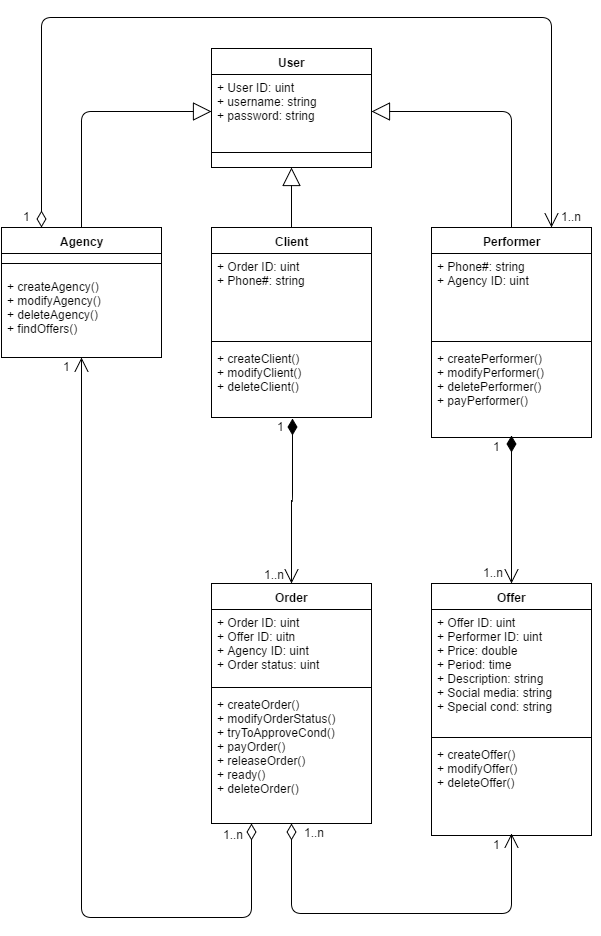

The diagram above was exported from draw.io. Its source (the exported page's mxGraphModel, read from the mxfile embedded in the PNG):
<mxGraphModel dx="1594" dy="1279" grid="1" gridSize="10" guides="1" tooltips="1" connect="1" arrows="1" fold="1" page="0" pageScale="1" pageWidth="826" pageHeight="1169" background="#ffffff" math="0" shadow="0">
  <root>
    <mxCell id="0" style=";html=1;" />
    <mxCell id="1" style=";html=1;" parent="0" />
    <mxCell id="117" value="User" style="swimlane;html=1;fontStyle=1;align=center;verticalAlign=top;childLayout=stackLayout;horizontal=1;startSize=26;horizontalStack=0;resizeParent=1;resizeLast=0;collapsible=1;marginBottom=0;swimlaneFillColor=#ffffff;rounded=0;fillColor=#FFFFFF;gradientColor=none;" parent="1" vertex="1">
      <mxGeometry x="-320" y="-729" width="160" height="119" as="geometry" />
    </mxCell>
    <mxCell id="118" value="&lt;div&gt;+ User ID: uint&lt;/div&gt;+ username: string&lt;div&gt;+ password: string&lt;/div&gt;&lt;div&gt;&lt;br&gt;&lt;/div&gt;" style="text;html=1;strokeColor=none;fillColor=none;align=left;verticalAlign=top;spacingLeft=4;spacingRight=4;whiteSpace=wrap;overflow=hidden;rotatable=0;points=[[0,0.5],[1,0.5]];portConstraint=eastwest;" parent="117" vertex="1">
      <mxGeometry y="26" width="160" height="74" as="geometry" />
    </mxCell>
    <mxCell id="119" value="" style="line;html=1;strokeWidth=1;fillColor=none;align=left;verticalAlign=middle;spacingTop=-1;spacingLeft=3;spacingRight=3;rotatable=0;labelPosition=right;points=[];portConstraint=eastwest;" parent="117" vertex="1">
      <mxGeometry y="100" width="160" height="8" as="geometry" />
    </mxCell>
    <mxCell id="121" value="Agency" style="swimlane;html=1;fontStyle=1;align=center;verticalAlign=top;childLayout=stackLayout;horizontal=1;startSize=26;horizontalStack=0;resizeParent=1;resizeLast=0;collapsible=1;marginBottom=0;swimlaneFillColor=#ffffff;rounded=0;fillColor=#FFFFFF;gradientColor=none;" parent="1" vertex="1">
      <mxGeometry x="-530" y="-550" width="160" height="130" as="geometry" />
    </mxCell>
    <mxCell id="123" value="" style="line;html=1;strokeWidth=1;fillColor=none;align=left;verticalAlign=middle;spacingTop=-1;spacingLeft=3;spacingRight=3;rotatable=0;labelPosition=right;points=[];portConstraint=eastwest;" parent="121" vertex="1">
      <mxGeometry y="26" width="160" height="20" as="geometry" />
    </mxCell>
    <mxCell id="185" value="+ createAgency()&lt;div&gt;+ modifyAgency()&lt;/div&gt;&lt;div&gt;+ deleteAgency()&lt;/div&gt;&lt;div&gt;&lt;span&gt;+ findOffers()&lt;/span&gt;&lt;br&gt;&lt;/div&gt;" style="text;html=1;strokeColor=none;fillColor=none;align=left;verticalAlign=top;spacingLeft=4;spacingRight=4;whiteSpace=wrap;overflow=hidden;rotatable=0;points=[[0,0.5],[1,0.5]];portConstraint=eastwest;" vertex="1" parent="121">
      <mxGeometry y="46" width="160" height="72" as="geometry" />
    </mxCell>
    <mxCell id="125" value="Performer" style="swimlane;html=1;fontStyle=1;align=center;verticalAlign=top;childLayout=stackLayout;horizontal=1;startSize=26;horizontalStack=0;resizeParent=1;resizeLast=0;collapsible=1;marginBottom=0;swimlaneFillColor=#ffffff;rounded=0;fillColor=#FFFFFF;gradientColor=none;" parent="1" vertex="1">
      <mxGeometry x="-100" y="-550" width="160" height="210" as="geometry" />
    </mxCell>
    <mxCell id="126" value="&lt;div&gt;+ Phone#: string&lt;/div&gt;&lt;div&gt;+ Agency ID: uint&lt;/div&gt;&lt;div&gt;&lt;br&gt;&lt;/div&gt;" style="text;html=1;strokeColor=none;fillColor=none;align=left;verticalAlign=top;spacingLeft=4;spacingRight=4;whiteSpace=wrap;overflow=hidden;rotatable=0;points=[[0,0.5],[1,0.5]];portConstraint=eastwest;" parent="125" vertex="1">
      <mxGeometry y="26" width="160" height="84" as="geometry" />
    </mxCell>
    <mxCell id="127" value="" style="line;html=1;strokeWidth=1;fillColor=none;align=left;verticalAlign=middle;spacingTop=-1;spacingLeft=3;spacingRight=3;rotatable=0;labelPosition=right;points=[];portConstraint=eastwest;" parent="125" vertex="1">
      <mxGeometry y="110" width="160" height="8" as="geometry" />
    </mxCell>
    <mxCell id="128" value="&lt;span&gt;+ createPerformer()&lt;/span&gt;&lt;div&gt;+ modify&lt;span&gt;Performer&lt;/span&gt;&lt;span&gt;()&lt;/span&gt;&lt;/div&gt;&lt;div&gt;+ delete&lt;span&gt;Performer&lt;/span&gt;&lt;span&gt;()&lt;/span&gt;&lt;/div&gt;&lt;div&gt;&lt;span&gt;+ payPerformer()&lt;/span&gt;&lt;/div&gt;" style="text;html=1;strokeColor=none;fillColor=none;align=left;verticalAlign=top;spacingLeft=4;spacingRight=4;whiteSpace=wrap;overflow=hidden;rotatable=0;points=[[0,0.5],[1,0.5]];portConstraint=eastwest;" parent="125" vertex="1">
      <mxGeometry y="118" width="160" height="92" as="geometry" />
    </mxCell>
    <mxCell id="129" value="Client" style="swimlane;html=1;fontStyle=1;align=center;verticalAlign=top;childLayout=stackLayout;horizontal=1;startSize=26;horizontalStack=0;resizeParent=1;resizeLast=0;collapsible=1;marginBottom=0;swimlaneFillColor=#ffffff;rounded=0;fillColor=#FFFFFF;gradientColor=none;" parent="1" vertex="1">
      <mxGeometry x="-320" y="-550" width="160" height="190" as="geometry" />
    </mxCell>
    <mxCell id="130" value="&lt;div&gt;+ Order ID: uint&lt;/div&gt;&lt;div&gt;+ Phone#: string&lt;/div&gt;" style="text;html=1;strokeColor=none;fillColor=none;align=left;verticalAlign=top;spacingLeft=4;spacingRight=4;whiteSpace=wrap;overflow=hidden;rotatable=0;points=[[0,0.5],[1,0.5]];portConstraint=eastwest;" parent="129" vertex="1">
      <mxGeometry y="26" width="160" height="84" as="geometry" />
    </mxCell>
    <mxCell id="131" value="" style="line;html=1;strokeWidth=1;fillColor=none;align=left;verticalAlign=middle;spacingTop=-1;spacingLeft=3;spacingRight=3;rotatable=0;labelPosition=right;points=[];portConstraint=eastwest;" parent="129" vertex="1">
      <mxGeometry y="110" width="160" height="8" as="geometry" />
    </mxCell>
    <mxCell id="132" value="+ createClient()&lt;div&gt;+ modifyClient()&lt;/div&gt;&lt;div&gt;+ deleteClient()&lt;/div&gt;" style="text;html=1;strokeColor=none;fillColor=none;align=left;verticalAlign=top;spacingLeft=4;spacingRight=4;whiteSpace=wrap;overflow=hidden;rotatable=0;points=[[0,0.5],[1,0.5]];portConstraint=eastwest;" parent="129" vertex="1">
      <mxGeometry y="118" width="160" height="72" as="geometry" />
    </mxCell>
    <mxCell id="133" value="Order" style="swimlane;html=1;fontStyle=1;align=center;verticalAlign=top;childLayout=stackLayout;horizontal=1;startSize=26;horizontalStack=0;resizeParent=1;resizeLast=0;collapsible=1;marginBottom=0;swimlaneFillColor=#ffffff;rounded=0;fillColor=#FFFFFF;gradientColor=none;" parent="1" vertex="1">
      <mxGeometry x="-320" y="-194" width="160" height="240" as="geometry" />
    </mxCell>
    <mxCell id="134" value="+ Order ID: uint&lt;div&gt;+ Offer ID: uitn&lt;/div&gt;&lt;div&gt;+ Agency ID: uint&lt;/div&gt;&lt;div&gt;+ Order status: uint&lt;/div&gt;" style="text;html=1;strokeColor=none;fillColor=none;align=left;verticalAlign=top;spacingLeft=4;spacingRight=4;whiteSpace=wrap;overflow=hidden;rotatable=0;points=[[0,0.5],[1,0.5]];portConstraint=eastwest;" parent="133" vertex="1">
      <mxGeometry y="26" width="160" height="74" as="geometry" />
    </mxCell>
    <mxCell id="135" value="" style="line;html=1;strokeWidth=1;fillColor=none;align=left;verticalAlign=middle;spacingTop=-1;spacingLeft=3;spacingRight=3;rotatable=0;labelPosition=right;points=[];portConstraint=eastwest;" parent="133" vertex="1">
      <mxGeometry y="100" width="160" height="8" as="geometry" />
    </mxCell>
    <mxCell id="136" value="&lt;span&gt;+ createOrder()&lt;/span&gt;&lt;div&gt;+ modifyOrderStatus()&lt;/div&gt;&lt;div&gt;&lt;span&gt;+ tryToApproveCond()&lt;/span&gt;&lt;br&gt;&lt;/div&gt;&lt;div&gt;+ payOrder()&lt;/div&gt;&lt;div&gt;+ releaseOrder()&lt;/div&gt;&lt;div&gt;+ ready()&lt;/div&gt;&lt;div&gt;+ deleteOrder()&lt;/div&gt;" style="text;html=1;strokeColor=none;fillColor=none;align=left;verticalAlign=top;spacingLeft=4;spacingRight=4;whiteSpace=wrap;overflow=hidden;rotatable=0;points=[[0,0.5],[1,0.5]];portConstraint=eastwest;" parent="133" vertex="1">
      <mxGeometry y="108" width="160" height="122" as="geometry" />
    </mxCell>
    <mxCell id="137" value="Offer" style="swimlane;html=1;fontStyle=1;align=center;verticalAlign=top;childLayout=stackLayout;horizontal=1;startSize=26;horizontalStack=0;resizeParent=1;resizeLast=0;collapsible=1;marginBottom=0;swimlaneFillColor=#ffffff;rounded=0;fillColor=#FFFFFF;gradientColor=none;" parent="1" vertex="1">
      <mxGeometry x="-100" y="-194" width="160" height="252" as="geometry" />
    </mxCell>
    <mxCell id="138" value="+ Offer ID: uint&lt;div&gt;+ Performer ID: uint&lt;/div&gt;&lt;div&gt;+ Price: double&lt;/div&gt;&lt;div&gt;+ Period: time&lt;/div&gt;&lt;div&gt;+ Description: string&lt;/div&gt;&lt;div&gt;+ Social media: string&lt;/div&gt;&lt;div&gt;+ Special cond: string&lt;/div&gt;&lt;div&gt;&lt;br&gt;&lt;div&gt;&lt;br&gt;&lt;/div&gt;&lt;/div&gt;" style="text;html=1;strokeColor=none;fillColor=none;align=left;verticalAlign=top;spacingLeft=4;spacingRight=4;whiteSpace=wrap;overflow=hidden;rotatable=0;points=[[0,0.5],[1,0.5]];portConstraint=eastwest;" parent="137" vertex="1">
      <mxGeometry y="26" width="160" height="124" as="geometry" />
    </mxCell>
    <mxCell id="139" value="" style="line;html=1;strokeWidth=1;fillColor=none;align=left;verticalAlign=middle;spacingTop=-1;spacingLeft=3;spacingRight=3;rotatable=0;labelPosition=right;points=[];portConstraint=eastwest;" parent="137" vertex="1">
      <mxGeometry y="150" width="160" height="8" as="geometry" />
    </mxCell>
    <mxCell id="140" value="&lt;span&gt;+ createOffer()&lt;/span&gt;&lt;div&gt;+ modifyOffer()&lt;/div&gt;&lt;div&gt;+ deleteOffer()&lt;/div&gt;" style="text;html=1;strokeColor=none;fillColor=none;align=left;verticalAlign=top;spacingLeft=4;spacingRight=4;whiteSpace=wrap;overflow=hidden;rotatable=0;points=[[0,0.5],[1,0.5]];portConstraint=eastwest;" parent="137" vertex="1">
      <mxGeometry y="158" width="160" height="80" as="geometry" />
    </mxCell>
    <mxCell id="151" value="" style="endArrow=block;endSize=16;endFill=0;html=1;exitX=0.5;exitY=0;entryX=0;entryY=0.5;" parent="1" source="121" target="118" edge="1">
      <mxGeometry width="160" relative="1" as="geometry">
        <mxPoint x="-580" y="-780" as="sourcePoint" />
        <mxPoint x="-420" y="-780" as="targetPoint" />
        <Array as="points">
          <mxPoint x="-450" y="-666" />
        </Array>
      </mxGeometry>
    </mxCell>
    <mxCell id="152" value="" style="endArrow=block;endSize=16;endFill=0;html=1;exitX=0.5;exitY=0;entryX=0.5;entryY=1;" parent="1" source="129" target="117" edge="1">
      <mxGeometry x="-430.3529411764705" y="-586.9411764705883" width="160" as="geometry">
        <mxPoint x="-430.3529411764705" y="-474" as="sourcePoint" />
        <mxPoint x="-240.10245901639337" y="-611" as="targetPoint" />
      </mxGeometry>
    </mxCell>
    <mxCell id="153" value="" style="endArrow=block;endSize=16;endFill=0;html=1;exitX=0.5;exitY=0;entryX=1;entryY=0.5;" parent="1" source="125" target="118" edge="1">
      <mxGeometry x="-420.3529411764705" y="-576.9411764705883" width="160" as="geometry">
        <mxPoint x="-420.3529411764705" y="-464" as="sourcePoint" />
        <mxPoint x="-149.76470588235293" y="-576.9411764705883" as="targetPoint" />
        <Array as="points">
          <mxPoint x="-20" y="-666" />
        </Array>
      </mxGeometry>
    </mxCell>
    <mxCell id="158" value="" style="endArrow=open;html=1;endSize=12;startArrow=diamondThin;startSize=14;startFill=1;edgeStyle=orthogonalEdgeStyle;align=left;verticalAlign=bottom;entryX=0.5;entryY=0;exitX=0.498;exitY=0.981;exitPerimeter=0;" parent="1" source="128" target="137" edge="1">
      <mxGeometry x="0.0105" y="61" relative="1" as="geometry">
        <mxPoint x="190" y="-316" as="sourcePoint" />
        <mxPoint x="-21" y="-260" as="targetPoint" />
        <Array as="points">
          <mxPoint x="-20" y="-300" />
          <mxPoint x="-20" y="-300" />
        </Array>
        <mxPoint x="-11" y="-35" as="offset" />
      </mxGeometry>
    </mxCell>
    <mxCell id="161" value="" style="endArrow=open;html=1;endSize=12;startArrow=diamondThin;startSize=14;startFill=0;edgeStyle=orthogonalEdgeStyle;align=left;verticalAlign=bottom;exitX=0.5;exitY=1;" parent="1" source="133" edge="1">
      <mxGeometry x="-1" y="3" relative="1" as="geometry">
        <mxPoint x="-100" y="170" as="sourcePoint" />
        <mxPoint x="-20" y="56" as="targetPoint" />
        <Array as="points">
          <mxPoint x="-240" y="136" />
          <mxPoint x="-20" y="136" />
        </Array>
      </mxGeometry>
    </mxCell>
    <mxCell id="168" value="" style="endArrow=open;html=1;endSize=12;startArrow=diamondThin;startSize=14;startFill=1;edgeStyle=orthogonalEdgeStyle;align=left;verticalAlign=bottom;exitX=0.506;exitY=1.014;exitPerimeter=0;" parent="1" source="132" target="133" edge="1">
      <mxGeometry x="-240" y="-331" as="geometry">
        <mxPoint x="-240" y="-331" as="sourcePoint" />
        <mxPoint x="-240" y="-290" as="targetPoint" />
        <Array as="points">
          <mxPoint x="-239" y="-277" />
          <mxPoint x="-240" y="-277" />
        </Array>
        <mxPoint x="-11" y="-35" as="offset" />
      </mxGeometry>
    </mxCell>
    <mxCell id="169" value="" style="endArrow=open;html=1;endSize=12;startArrow=diamondThin;startSize=14;startFill=0;edgeStyle=orthogonalEdgeStyle;align=left;verticalAlign=bottom;exitX=0.25;exitY=1;entryX=0.5;entryY=1;" edge="1" parent="1" source="133" target="121">
      <mxGeometry x="-230" y="56" as="geometry">
        <mxPoint x="-230" y="56" as="sourcePoint" />
        <mxPoint x="-450" y="-410" as="targetPoint" />
        <Array as="points">
          <mxPoint x="-280" y="140" />
          <mxPoint x="-450" y="140" />
        </Array>
      </mxGeometry>
    </mxCell>
    <mxCell id="177" value="1" style="text;html=1;resizable=0;points=[];autosize=1;align=left;verticalAlign=top;spacingTop=-4;" vertex="1" parent="1">
      <mxGeometry x="-256" y="-360" width="20" height="20" as="geometry" />
    </mxCell>
    <mxCell id="178" value="1..n" style="text;html=1;resizable=0;points=[];autosize=1;align=left;verticalAlign=top;spacingTop=-4;" vertex="1" parent="1">
      <mxGeometry x="-269" y="-212" width="40" height="20" as="geometry" />
    </mxCell>
    <mxCell id="179" value="1" style="text;html=1;resizable=0;points=[];autosize=1;align=left;verticalAlign=top;spacingTop=-4;" vertex="1" parent="1">
      <mxGeometry x="-40" y="-340" width="20" height="20" as="geometry" />
    </mxCell>
    <mxCell id="180" value="1" style="text;html=1;resizable=0;points=[];autosize=1;align=left;verticalAlign=top;spacingTop=-4;" vertex="1" parent="1">
      <mxGeometry x="-470" y="-420" width="20" height="20" as="geometry" />
    </mxCell>
    <mxCell id="181" value="1" style="text;html=1;resizable=0;points=[];autosize=1;align=left;verticalAlign=top;spacingTop=-4;" vertex="1" parent="1">
      <mxGeometry x="-40" y="58" width="20" height="20" as="geometry" />
    </mxCell>
    <mxCell id="182" value="1..n" style="text;html=1;resizable=0;points=[];autosize=1;align=left;verticalAlign=top;spacingTop=-4;" vertex="1" parent="1">
      <mxGeometry x="-50" y="-214" width="40" height="20" as="geometry" />
    </mxCell>
    <mxCell id="183" value="1..n" style="text;html=1;resizable=0;points=[];autosize=1;align=left;verticalAlign=top;spacingTop=-4;" vertex="1" parent="1">
      <mxGeometry x="-310" y="48" width="40" height="20" as="geometry" />
    </mxCell>
    <mxCell id="184" value="1..n" style="text;html=1;resizable=0;points=[];autosize=1;align=left;verticalAlign=top;spacingTop=-4;" vertex="1" parent="1">
      <mxGeometry x="-229" y="46" width="40" height="20" as="geometry" />
    </mxCell>
    <mxCell id="187" value="" style="endArrow=open;html=1;endSize=12;startArrow=diamondThin;startSize=14;startFill=0;edgeStyle=orthogonalEdgeStyle;align=left;verticalAlign=bottom;exitX=0.25;exitY=0;entryX=0.75;entryY=0;" edge="1" parent="1" source="121" target="125">
      <mxGeometry x="-220" y="66" as="geometry">
        <mxPoint x="-270" y="56" as="sourcePoint" />
        <mxPoint x="-440" y="-410" as="targetPoint" />
        <Array as="points">
          <mxPoint x="-490" y="-760" />
          <mxPoint x="20" y="-760" />
        </Array>
      </mxGeometry>
    </mxCell>
    <mxCell id="188" value="1" style="text;html=1;resizable=0;points=[];autosize=1;align=left;verticalAlign=top;spacingTop=-4;" vertex="1" parent="1">
      <mxGeometry x="-510" y="-570" width="20" height="20" as="geometry" />
    </mxCell>
    <mxCell id="189" value="1..n" style="text;html=1;resizable=0;points=[];autosize=1;align=left;verticalAlign=top;spacingTop=-4;" vertex="1" parent="1">
      <mxGeometry x="28" y="-570" width="40" height="20" as="geometry" />
    </mxCell>
  </root>
</mxGraphModel>